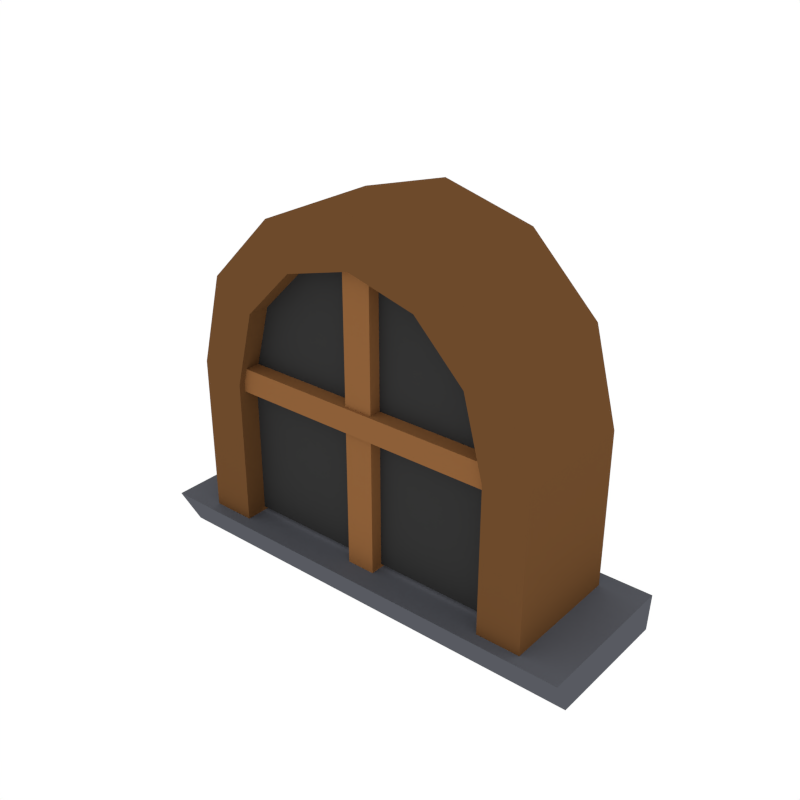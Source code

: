 # Source: Window_2.blend  (saved by Blender 2.79.0; exported with 4.5.12 LTS)
import bpy
from mathutils import Matrix  # noqa: F401  (used for matrix-valued properties, if any)

bpy.ops.wm.read_factory_settings(use_empty=True)
scene = bpy.context.scene
scene.name = 'Scene'

# ---- collections
col_collection_1 = bpy.data.collections.new('Collection 1'); scene.collection.children.link(col_collection_1)

# ---- materials (node trees are filled in below, after node groups)
mat_windows = bpy.data.materials.new('Windows')
mat_windows.alpha_threshold = 0.0
mat_windows.diffuse_color = (0.03522, 0.03522, 0.03522, 1.0)
mat_windows.roughness = 0.5
mat_wood_light = bpy.data.materials.new('Wood_Light')
mat_wood_light.alpha_threshold = 0.0
mat_wood_light.diffuse_color = (0.2668, 0.1153, 0.03969, 1.0)
mat_wood_light.roughness = 0.5
mat_wood = bpy.data.materials.new('Wood')
mat_wood.alpha_threshold = 0.0
mat_wood.diffuse_color = (0.1529, 0.06848, 0.02416, 1.0)
mat_wood.roughness = 0.5
mat_stone = bpy.data.materials.new('Stone')
mat_stone.alpha_threshold = 0.0
mat_stone.diffuse_color = (0.09704, 0.1023, 0.1193, 1.0)
mat_stone.roughness = 0.5

# ---- material node trees

# ---- world
world_world = bpy.data.worlds.new('World'); scene.world = world_world
world_world.color = (1.0, 1.0, 1.0)
world_world.use_sun_shadow = False
world_world.sun_shadow_jitter_overblur = 0.0
world_world.cycles.sampling_method = 'NONE'
world_world.cycles.sample_map_resolution = 256

# ---- meshes
me_cylinder_022 = bpy.data.meshes.new('Cylinder.022')
me_cylinder_022.from_pydata([(0.1557, -0.1139, -0.07451), (-0.1557, -0.1139, -0.07451), (0.1557, -0.1139, 0.1168), (-0.1557, -0.1139, 0.1168), (0.08331, -0.1139, 0.2095), (-0.08331, -0.1139, 0.2095), (-0.1588, -0.1286, 0.08128), (0.1588, -0.1286, 0.08128), (-0.1588, -0.08823, 0.08128), (0.1588, -0.08823, 0.08128), (-0.1588, -0.1286, 0.05756), (0.1588, -0.1286, 0.05756), (-0.1588, -0.08823, 0.05756), (0.1588, -0.08823, 0.05756), (-0.01418, -0.1257, -0.08328), (-0.01418, -0.1257, 0.2141), (-0.01418, -0.08531, -0.08328), (-0.01418, -0.08531, 0.2141), (0.01418, -0.1257, -0.08328), (0.01418, -0.1257, 0.2141), (0.01418, -0.08531, -0.08328), (0.01418, -0.08531, 0.2141), (0.1798, -0.1351, 0.07765), (0.1798, -0.0104, 0.07765), (0.1558, -0.1351, 0.1676), (0.1558, -0.0104, 0.1676), (0.08992, -0.1351, 0.2334), (0.08992, -0.0104, 0.2334), (1.978e-08, -0.1351, 0.2575), (8.788e-10, -0.0104, 0.2575), (-0.08992, -0.1351, 0.2334), (-0.08992, -0.0104, 0.2334), (-0.1558, -0.1351, 0.1676), (-0.1558, -0.0104, 0.1676), (-0.1798, -0.1351, 0.07765), (-0.1798, -0.0104, 0.07765), (0.1798, -0.1351, -0.08009), (0.1798, -0.0104, -0.08009), (-0.1798, -0.1351, -0.08009), (-0.1798, -0.0104, -0.08009), (0.1365, -0.1351, 0.0663), (0.1365, -0.0104, 0.0663), (0.1164, -0.1351, 0.1416), (0.1164, -0.0104, 0.1416), (0.06718, -0.1351, 0.1908), (0.06718, -0.0104, 0.1908), (2.161e-08, -0.1351, 0.2088), (1.318e-09, -0.0104, 0.2088), (-0.06718, -0.1351, 0.1908), (-0.06718, -0.0104, 0.1908), (-0.1164, -0.1351, 0.1416), (-0.1164, -0.0104, 0.1416), (-0.1365, -0.1351, 0.0663), (-0.1365, -0.0104, 0.0663), (0.1365, -0.1351, -0.08009), (0.1365, -0.0104, -0.08009), (-0.1365, -0.1351, -0.08009), (-0.1365, -0.0104, -0.08009), (0.2216, -0.127, -0.1167), (0.2216, 0.006421, -0.1167), (-0.2216, -0.127, -0.1167), (-0.2216, 0.006421, -0.1167), (0.2235, -0.1467, -0.07835), (0.2235, 0.006421, -0.07835), (-0.2235, -0.1467, -0.07835), (-0.2235, 0.006421, -0.07835)], [], [(1, 0, 2, 3), (3, 2, 4, 5), (6, 7, 9, 8), (12, 13, 11, 10), (10, 11, 7, 6), (8, 12, 10, 6), (13, 9, 7, 11), (14, 15, 17, 16), (20, 21, 19, 18), (18, 19, 15, 14), (16, 20, 18, 14), (21, 17, 15, 19), (22, 23, 25, 24), (24, 25, 27, 26), (26, 27, 29, 28), (28, 29, 31, 30), (30, 31, 33, 32), (32, 33, 35, 34), (34, 35, 39, 38), (23, 22, 36, 37), (40, 42, 43, 41), (42, 44, 45, 43), (44, 46, 47, 45), (46, 48, 49, 47), (48, 50, 51, 49), (50, 52, 53, 51), (52, 56, 57, 53), (41, 55, 54, 40), (22, 24, 42, 40), (24, 26, 44, 42), (26, 28, 46, 44), (28, 30, 48, 46), (30, 32, 50, 48), (32, 34, 52, 50), (34, 38, 56, 52), (36, 22, 40, 54), (58, 60, 61, 59), (62, 63, 65, 64), (58, 59, 63, 62), (60, 58, 62, 64), (60, 64, 65, 61)])
me_cylinder_022.polygons.foreach_set('material_index', [0, 0, 1, 1, 1, 1, 1, 1, 1, 1, 1, 1, 2, 2, 2, 2, 2, 2, 2, 2, 2, 2, 2, 2, 2, 2, 2, 2, 2, 2, 2, 2, 2, 2, 2, 2, 3, 3, 3, 3, 3])
me_cylinder_022.materials.append(mat_windows)
me_cylinder_022.materials.append(mat_wood_light)
me_cylinder_022.materials.append(mat_wood)
me_cylinder_022.materials.append(mat_stone)
me_cylinder_022.use_remesh_preserve_volume = False
me_cylinder_022.use_remesh_preserve_attributes = False
me_cylinder_022.use_mirror_vertex_groups = False
me_cylinder_022.update()

# ---- objects
ob_window_2 = bpy.data.objects.new('Window_2', me_cylinder_022)

# ---- transforms, parenting, visibility, modifiers, constraints
ob_window_2.location = (0.0, 0.0, 0.0)
ob_window_2.lineart.crease_threshold = 0.0

# ---- collection membership
col_collection_1.objects.link(ob_window_2)

# ---- scene / render settings (as saved in the file)
scene.frame_start = 1; scene.frame_end = 250; scene.frame_set(0)
scene.render.engine = 'CYCLES'
scene.render.resolution_x = 1000
scene.render.resolution_y = 1000
scene.render.dither_intensity = 0.0
scene.cycles.samples = 200
scene.cycles.sampling_pattern = 'TABULATED_SOBOL'
scene.cycles.light_sampling_threshold = 0.0
scene.cycles.use_adaptive_sampling = False
scene.cycles.use_light_tree = False
scene.cycles.caustics_reflective = False
scene.cycles.caustics_refractive = False
scene.cycles.blur_glossy = 0.0
scene.cycles.max_bounces = 2
scene.cycles.pixel_filter_type = 'GAUSSIAN'
scene.cycles.sample_clamp_indirect = 0.0
scene.view_settings.view_transform = 'Standard'
bpy.context.view_layer.update()

# ---- added for rendering (the .blend has no active camera): camera
cam_auto = bpy.data.cameras.new('AutoCamera')
cam_auto.lens = 50.0
cam_auto.sensor_width = 36.0
cam_auto.clip_end = 1000.0
ob_auto_camera = bpy.data.objects.new('AutoCamera', cam_auto)
scene.collection.objects.link(ob_auto_camera)
ob_auto_camera.location = (0.557696, -0.739397, 0.516533)
ob_auto_camera.rotation_euler = (1.09748, -7.21219e-08, 0.694738)
scene.camera = ob_auto_camera
bpy.context.view_layer.update()
